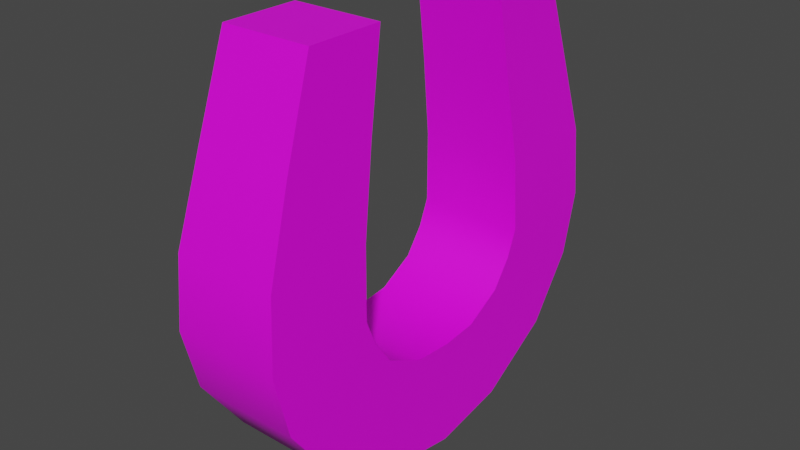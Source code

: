 # Source: magnet.blend  (saved by Blender 2.90.8; exported with 4.5.12 LTS)
import bpy
from mathutils import Matrix  # noqa: F401  (used for matrix-valued properties, if any)

bpy.ops.wm.read_factory_settings(use_empty=True)
scene = bpy.context.scene
scene.name = 'Scene'

# ---- collections
col_collection = bpy.data.collections.new('Collection'); scene.collection.children.link(col_collection)

# ---- images (referenced by path relative to the original .blend; pixels are not part of the script)
import os
ASSET_DIR = os.environ.get("B2B_ASSET_DIR", "")  # directory of the original .blend (textures are referenced by path, not embedded)
HERE = os.path.dirname(os.path.abspath(__file__))  # packed textures are extracted next to this script under _unpacked/

def load_image(name, relpath, width, height, colorspace="sRGB"):
    """Load a texture the original file referenced (path relative to the .blend, or extracted next to this script)."""
    p = next((c for c in (os.path.join(HERE, relpath), os.path.join(ASSET_DIR, relpath)) if relpath and os.path.exists(c)), "")
    if p:
        img = bpy.data.images.load(p, check_existing=True)
        img.name = name
    else:  # same state as the original file: an image datablock whose file is absent (Cycles renders it pink)
        img = bpy.data.images.new(name, width, height)
        img.source = "FILE"
        img.filepath = "//" + (relpath or name)
    img.colorspace_settings.name = colorspace
    return img
img_polygoncity_texture_02_b_png = load_image('PolygonCity_Texture_02_B.png', 'PolygonCity_Texture_02_B.png', 1024, 1024, 'sRGB')

# ---- materials (node trees are filled in below, after node groups)
mat_material_001 = bpy.data.materials.new('Material.001')

# ---- material node trees
mat_material_001.use_nodes = True; mat_material_001.node_tree.nodes.clear()
_N = mat_material_001.node_tree.nodes; _L = mat_material_001.node_tree.links
n0 = _N.new('ShaderNodeBsdfPrincipled'); n0.name = 'Principled BSDF'; n0.location = (10, 300)
n0.distribution = 'GGX'
n0.subsurface_method = 'BURLEY'
n0.inputs[3].default_value = 1.45
n0.inputs[27].default_value = (0.0, 0.0, 0.0, 1.0)
n0.inputs[28].default_value = 1.0
n1 = _N.new('ShaderNodeOutputMaterial'); n1.name = 'Material Output'; n1.location = (300, 300)
n2 = _N.new('ShaderNodeTexImage'); n2.name = 'Image Texture'; n2.location = (-280, 280)
n2.image = img_polygoncity_texture_02_b_png
_L.new(n0.outputs[0], n1.inputs[0])
_L.new(n2.outputs[0], n0.inputs[0])
n1.is_active_output = True

# ---- world
world_world = bpy.data.worlds.new('World'); scene.world = world_world
world_world.use_nodes = True; world_world.node_tree.nodes.clear()
_N = world_world.node_tree.nodes; _L = world_world.node_tree.links
n0 = _N.new('ShaderNodeOutputWorld'); n0.name = 'World Output'; n0.location = (300, 300)
n1 = _N.new('ShaderNodeBackground'); n1.name = 'Background'; n1.location = (10, 300)
n1.inputs[0].default_value = (0.05088, 0.05088, 0.05088, 1.0)
_L.new(n1.outputs[0], n0.inputs[0])
n0.is_active_output = True
world_world.color = (0.05088, 0.05088, 0.05088)
world_world.use_sun_shadow = False
world_world.sun_shadow_jitter_overblur = 0.0

# ---- meshes
me_mesh = bpy.data.meshes.new('Mesh')
me_mesh.from_pydata([(-0.4141, 2.091, -1.426), (0.4141, 2.091, -1.426), (-0.4417, 1.245, -1.708), (0.4417, 1.245, -1.708), (-0.4797, 0.4729, -1.946), (0.4797, 0.4729, -1.946), (-0.499, -0.1851, -1.992), (0.499, -0.1851, -1.992), (-0.5, -1.349, -1.438), (0.5, -1.349, -1.438), (-0.5, -1.908, -0.02948), (0.5, -1.908, -0.02948), (-0.5, -1.351, 1.444), (0.5, -1.351, 1.444), (-0.499, -0.1868, 1.995), (0.499, -0.1868, 1.995), (-0.4797, 0.4713, 1.946), (0.4797, 0.4713, 1.946), (-0.4418, 1.243, 1.705), (0.4418, 1.243, 1.705), (-0.4141, 2.09, 1.42), (0.4141, 2.09, 1.42), (-0.4141, 2.09, 0.709), (0.4141, 2.09, 0.709), (-0.4407, 1.244, 0.8499), (0.4407, 1.244, 0.8499), (-0.4781, 0.474, 0.9692), (0.4781, 0.474, 0.9692), (-0.4988, -0.1862, 0.9964), (0.4988, -0.1862, 0.9964), (-0.5, -0.6789, 0.7222), (0.5, -0.6789, 0.7222), (-0.5, -0.8967, -0.02585), (0.5, -0.8967, -0.02585), (-0.5, -0.6738, -0.7158), (0.5, -0.6738, -0.7158), (-0.4988, -0.1811, -0.9932), (0.4988, -0.1811, -0.9932), (-0.4781, 0.4789, -0.9692), (0.4781, 0.4789, -0.9692), (-0.4407, 1.249, -0.853), (0.4407, 1.249, -0.853), (-0.4141, 2.094, -0.7149), (0.4141, 2.094, -0.7149), (-0.5, -1.783, 0.7074), (0.5, -1.783, 0.7074), (0.5, -0.8677, 0.3482), (-0.5, -0.8677, 0.3482), (-0.5, -1.782, -0.7338), (0.5, -1.782, -0.7338), (0.5, -0.8652, -0.3708), (-0.5, -0.8652, -0.3708), (-0.4995, -0.7672, -1.849), (0.4995, -0.7672, -1.849), (0.4994, -0.4274, -0.8926), (-0.4994, -0.4274, -0.8926), (-0.4995, -0.7689, 1.853), (0.4995, -0.7689, 1.853), (0.4994, -0.4325, 0.8974), (-0.4994, -0.4325, 0.8974)], [], [(0, 1, 3, 2), (2, 3, 5, 4), (4, 5, 7, 6), (52, 53, 9, 8), (48, 49, 11, 10), (44, 45, 13, 12), (56, 57, 15, 14), (14, 15, 17, 16), (16, 17, 19, 18), (18, 19, 21, 20), (20, 21, 23, 22), (22, 23, 25, 24), (24, 25, 27, 26), (26, 27, 29, 28), (28, 29, 58, 59), (30, 31, 46, 47), (32, 33, 50, 51), (34, 35, 54, 55), (36, 37, 39, 38), (38, 39, 41, 40), (40, 41, 43, 42), (42, 43, 1, 0), (1, 43, 41, 3), (3, 41, 39, 5), (5, 39, 37, 7), (53, 54, 35, 9), (49, 50, 33, 11), (45, 46, 31, 13), (57, 58, 29, 15), (15, 29, 27, 17), (17, 27, 25, 19), (19, 25, 23, 21), (42, 0, 2, 40), (40, 2, 4, 38), (38, 4, 6, 36), (55, 52, 8, 34), (51, 48, 10, 32), (47, 44, 12, 30), (59, 56, 14, 28), (28, 14, 16, 26), (26, 16, 18, 24), (24, 18, 20, 22), (10, 11, 45, 44), (11, 33, 46, 45), (47, 46, 33, 32), (32, 10, 44, 47), (8, 9, 49, 48), (9, 35, 50, 49), (51, 50, 35, 34), (34, 8, 48, 51), (6, 7, 53, 52), (7, 37, 54, 53), (55, 54, 37, 36), (36, 6, 52, 55), (12, 13, 57, 56), (13, 31, 58, 57), (59, 58, 31, 30), (30, 12, 56, 59)])
me_mesh.polygons.foreach_set('use_smooth', [True] * 58)
_k = set([(0, 1), (0, 2), (0, 42), (1, 3), (1, 43), (2, 4), (3, 5), (4, 6), (5, 7), (6, 52), (7, 53), (8, 48), (8, 52), (9, 49), (9, 53), (10, 44), (10, 48), (11, 45), (11, 49), (12, 44), (12, 56), (13, 45), (13, 57), (14, 16), (14, 56), (15, 17), (15, 57), (16, 18), (17, 19), (18, 20), (19, 21), (20, 21), (20, 22), (21, 23), (22, 23), (22, 24), (23, 25), (24, 26), (25, 27), (26, 28), (27, 29), (28, 59), (29, 58), (30, 47), (30, 59), (31, 46), (31, 58), (32, 47), (32, 51), (33, 46), (33, 50), (34, 51), (34, 55), (35, 50), (35, 54), (36, 38), (36, 55), (37, 39), (37, 54), (38, 40), (39, 41), (40, 42), (41, 43), (42, 43)])
me_mesh.attributes.new('sharp_edge', 'BOOLEAN', 'EDGE').data.foreach_set('value', [ (min(e.vertices), max(e.vertices)) in _k for e in me_mesh.edges])
_uv = me_mesh.uv_layers.new(name='map1')
_uv.uv.foreach_set('vector', [0.4869, 0.009318, 0.4834, 0.008996, 0.4819, 0.007152, 0.4884, 0.00636, 0.007769, 0.491, 0.004653, 0.491, 0.004519, 0.4909, 0.007903, 0.4909, 0.007903, 0.4909, 0.004519, 0.4909, 0.004451, 0.4909, 0.007971, 0.4909, 0.007973, 0.491, 0.004449, 0.491, 0.004447, 0.4912, 0.007974, 0.4912, 0.007974, 0.4916, 0.004447, 0.4916, 0.004446, 0.4921, 0.007973, 0.4921, 0.1398, 0.4427, 0.1374, 0.4427, 0.1374, 0.443, 0.1398, 0.443, 0.1398, 0.4431, 0.1374, 0.4431, 0.1374, 0.4432, 0.1398, 0.4432, 0.1398, 0.4432, 0.1374, 0.4432, 0.1375, 0.4431, 0.1397, 0.4431, 0.1397, 0.4431, 0.1375, 0.4431, 0.1376, 0.443, 0.1397, 0.443, 0.4752, 0.007153, 0.4816, 0.006376, 0.4802, 0.009318, 0.4767, 0.008972, 0.4767, 0.008972, 0.4802, 0.009318, 0.4796, 0.01191, 0.4777, 0.01077, 0.4777, 0.01077, 0.4796, 0.01191, 0.4819, 0.01316, 0.4752, 0.01361, 0.1392, 0.449, 0.1369, 0.449, 0.1368, 0.4491, 0.1393, 0.4491, 0.1393, 0.4491, 0.1368, 0.4491, 0.1367, 0.4491, 0.1393, 0.4491, 0.1393, 0.4491, 0.1367, 0.4491, 0.1367, 0.449, 0.1393, 0.449, 0.1393, 0.449, 0.1367, 0.449, 0.1367, 0.4488, 0.1393, 0.4488, 0.007973, 0.4921, 0.004446, 0.4921, 0.004447, 0.4919, 0.007974, 0.4919, 0.007974, 0.4916, 0.004447, 0.4916, 0.004449, 0.4915, 0.007972, 0.4915, 0.00797, 0.4915, 0.004451, 0.4915, 0.004524, 0.4915, 0.007897, 0.4915, 0.007897, 0.4915, 0.004524, 0.4915, 0.004656, 0.4915, 0.007765, 0.4915, 0.4887, 0.01316, 0.482, 0.01361, 0.4845, 0.01074, 0.4863, 0.01192, 0.4863, 0.01192, 0.4845, 0.01074, 0.4834, 0.008996, 0.4869, 0.009318, 0.4834, 0.008996, 0.4845, 0.01074, 0.482, 0.01361, 0.4819, 0.007152, 0.004653, 0.491, 0.004656, 0.4915, 0.004524, 0.4915, 0.004519, 0.4909, 0.004519, 0.4909, 0.004524, 0.4915, 0.004451, 0.4915, 0.004451, 0.4909, 0.004449, 0.491, 0.004449, 0.4915, 0.004447, 0.4916, 0.004447, 0.4912, 0.004447, 0.4916, 0.004447, 0.4919, 0.004446, 0.4921, 0.004446, 0.4921, 0.1374, 0.4427, 0.1374, 0.4425, 0.1374, 0.4427, 0.1374, 0.443, 0.1374, 0.4431, 0.1374, 0.4427, 0.1374, 0.4428, 0.1374, 0.4432, 0.1374, 0.4432, 0.1374, 0.4428, 0.1375, 0.4427, 0.1375, 0.4431, 0.1375, 0.4431, 0.1375, 0.4427, 0.1376, 0.4427, 0.1376, 0.443, 0.4816, 0.006376, 0.4819, 0.01316, 0.4796, 0.01191, 0.4802, 0.009318, 0.4863, 0.01192, 0.4869, 0.009318, 0.4884, 0.00636, 0.4887, 0.01316, 0.007765, 0.4915, 0.007769, 0.491, 0.007903, 0.4909, 0.007897, 0.4915, 0.007897, 0.4915, 0.007903, 0.4909, 0.007971, 0.4909, 0.00797, 0.4915, 0.007972, 0.4915, 0.007973, 0.491, 0.007974, 0.4912, 0.007974, 0.4916, 0.007974, 0.4919, 0.007974, 0.4916, 0.007973, 0.4921, 0.007973, 0.4921, 0.1398, 0.4425, 0.1398, 0.4427, 0.1398, 0.443, 0.1398, 0.4427, 0.1398, 0.4427, 0.1398, 0.4431, 0.1398, 0.4432, 0.1398, 0.4428, 0.1398, 0.4428, 0.1398, 0.4432, 0.1397, 0.4431, 0.1397, 0.4427, 0.1397, 0.4427, 0.1397, 0.4431, 0.1397, 0.443, 0.1396, 0.4427, 0.4752, 0.01361, 0.4752, 0.007153, 0.4767, 0.008972, 0.4777, 0.01077, 0.1398, 0.4424, 0.1374, 0.4424, 0.1374, 0.4427, 0.1398, 0.4427, 0.1374, 0.4424, 0.1374, 0.4424, 0.1374, 0.4425, 0.1374, 0.4427, 0.1398, 0.4425, 0.1374, 0.4425, 0.1374, 0.4424, 0.1398, 0.4424, 0.1398, 0.4424, 0.1398, 0.4424, 0.1398, 0.4427, 0.1398, 0.4425, 0.007974, 0.4912, 0.004447, 0.4912, 0.004447, 0.4916, 0.007974, 0.4916, 0.005658, 0.4884, 0.005656, 0.491, 0.005655, 0.4922, 0.005656, 0.491, 0.007974, 0.4919, 0.004447, 0.4919, 0.004447, 0.4916, 0.007974, 0.4916, 0.007974, 0.4916, 0.007974, 0.4912, 0.007974, 0.4916, 0.007974, 0.4919, 0.007971, 0.4909, 0.004451, 0.4909, 0.004449, 0.491, 0.007973, 0.491, 0.004451, 0.4909, 0.004451, 0.4915, 0.004449, 0.4915, 0.004449, 0.491, 0.007972, 0.4915, 0.004449, 0.4915, 0.004451, 0.4915, 0.00797, 0.4915, 0.00797, 0.4915, 0.007971, 0.4909, 0.007973, 0.491, 0.007972, 0.4915, 0.1398, 0.443, 0.1374, 0.443, 0.1374, 0.4431, 0.1398, 0.4431, 0.1374, 0.443, 0.1374, 0.4427, 0.1374, 0.4427, 0.1374, 0.4431, 0.1393, 0.449, 0.1367, 0.449, 0.1367, 0.449, 0.1393, 0.449, 0.1398, 0.4427, 0.1398, 0.443, 0.1398, 0.4431, 0.1398, 0.4427])
me_mesh.materials.append(mat_material_001)
me_mesh.use_remesh_fix_poles = True
me_mesh.use_remesh_preserve_attributes = False
me_mesh.use_mirror_vertex_groups = False
me_mesh.update()
me_mesh.normals_split_custom_set([tuple(v) for v in zip(*[iter([0.0, 0.3164, -0.9486, 0.0, 0.3164, -0.9486, 0.0, 0.3051, -0.9523, 0.0, 0.3051, -0.9523, 0.0, 0.3051, -0.9523, 0.0, 0.3051, -0.9523, 5.7e-08, 0.1886, -0.9821, -2.389e-08, 0.1886, -0.9821, -2.389e-08, 0.1886, -0.9821, 5.7e-08, 0.1886, -0.9821, 7.204e-08, -0.08114, -0.9967, -1.998e-08, -0.08114, -0.9967, -7.089e-06, -0.4298, -0.9029, 1.122e-05, -0.4298, -0.9029, 0.0, -0.7395, -0.6732, 1.468e-06, -0.7395, -0.6732, 0.0, -0.9295, -0.3687, 1.194e-09, -0.9295, -0.3687, 0.0, -1.0, -0.0005869, -3.328e-10, -1.0, -0.0005869, -1.07e-09, -0.9354, 0.3536, 0.0, -0.9354, 0.3536, -7.963e-09, -0.7488, 0.6627, 0.0, -0.7488, 0.6627, -1.123e-05, -0.4278, 0.9039, -1.654e-06, -0.4278, 0.9039, 5.924e-08, -0.0773, 0.997, -6.824e-07, -0.0773, 0.997, -6.824e-07, -0.0773, 0.997, 5.924e-08, -0.0773, 0.997, 9.389e-08, 0.1928, 0.9812, -1.402e-07, 0.1928, 0.9812, -1.402e-07, 0.1928, 0.9812, 9.389e-08, 0.1928, 0.9812, 0.0, 0.3082, 0.9513, 0.0, 0.3082, 0.9513, 0.0, 0.3082, 0.9513, 0.0, 0.3082, 0.9513, 0.0, 0.3193, 0.9477, 0.0, 0.3193, 0.9477, 0.0, 1.0, 0.0, 0.0, 1.0, 0.0, 0.0, 1.0, 0.0, 0.0, 1.0, 0.0, 0.0, -0.1643, -0.9864, 0.0, -0.1643, -0.9864, 0.0, -0.1585, -0.9874, 0.0, -0.1585, -0.9874, 0.0, -0.1585, -0.9874, 0.0, -0.1585, -0.9874, -1.496e-07, -0.09881, -0.9951, -1.414e-07, -0.09881, -0.9951, -1.414e-07, -0.09881, -0.9951, -1.496e-07, -0.09881, -0.9951, 0.0002159, 0.08272, -0.9966, -3.239e-06, 0.08272, -0.9966, -3.239e-06, 0.08272, -0.9966, 0.0002159, 0.08272, -0.9966, 2.463e-06, 0.4865, -0.8737, 1.832e-05, 0.4865, -0.8737, 8.519e-05, 0.7839, -0.6208, -6.913e-07, 0.7839, -0.6208, 0.0, 0.9601, -0.2795, -4.179e-06, 0.9601, -0.2795, -2.91e-10, 1.0, 0.003567, 0.0, 1.0, 0.003567, -5.244e-06, 0.9516, 0.3073, 0.0, 0.9516, 0.3073, -3.274e-07, 0.7662, 0.6426, -6.212e-05, 0.7662, 0.6426, -1.829e-05, 0.4907, 0.8714, -2.515e-06, 0.4907, 0.8714, -0.0002151, 0.08801, 0.9961, 2.754e-06, 0.08801, 0.9961, -1.159e-07, -0.09436, 0.9955, 1.133e-07, -0.09436, 0.9955, 1.133e-07, -0.09436, 0.9955, -1.159e-07, -0.09436, 0.9955, 0.0, -0.155, 0.9879, 0.0, -0.155, 0.9879, 0.0, -0.155, 0.9879, 0.0, -0.155, 0.9879, 0.0, -0.1613, 0.9869, 0.0, -0.1613, 0.9869, 0.0, 1.0, -0.004352, 0.0, 1.0, -0.004352, 0.0, 1.0, -0.004352, 0.0, 1.0, -0.004352, 0.9995, 0.03196, 0.0005058, 0.9995, 0.03196, 0.0005058, 0.9992, 0.03976, 0.0008132, 0.9991, 0.04196, 0.0008995, 0.9991, 0.04196, 0.0008995, 0.9992, 0.03976, 0.0008132, 0.9992, 0.04045, 0.001001, 0.9993, 0.03854, 0.0009631, 0.9993, 0.03854, 0.0009631, 0.9992, 0.04045, 0.001001, 0.9998, 0.01742, 0.0004382, 0.9998, 0.0196, 0.0004996, 1.0, 0.001164, -0.0002456, 1.0, 0.001136, -0.0002847, 1.0, 0.0004633, -0.0002401, 1.0, 0.0005114, -0.000265, 1.0, 9.975e-10, 0.0, 1.0, 1.051e-09, 0.0, 1.0, 1.009e-09, 0.0, 1.0, 1.006e-09, 0.0, 1.0, 0.0, 0.0, 1.0, 0.0, 0.0, 1.0, 0.0004598, 0.0002365, 1.0, 0.0005176, 0.0002663, 1.0, 0.001167, 0.0002422, 1.0, 0.001139, 0.0002813, 0.9998, 0.01748, -0.0005291, 0.9998, 0.01959, -0.0005661, 0.9998, 0.01959, -0.0005661, 0.9998, 0.01748, -0.0005291, 0.9992, 0.04026, -0.00115, 0.9993, 0.03864, -0.00111, 0.9993, 0.03864, -0.00111, 0.9992, 0.04026, -0.00115, 0.9992, 0.03938, -0.0009707, 0.9991, 0.0419, -0.001076, 0.9991, 0.0419, -0.001076, 0.9992, 0.03938, -0.0009707, 0.9995, 0.03194, -0.0006581, 0.9995, 0.03194, -0.0006581, -0.9995, 0.03196, 0.0005058, -0.9995, 0.03196, 0.0005058, -0.9991, 0.04196, 0.0008995, -0.9992, 0.03976, 0.0008132, -0.9992, 0.03976, 0.0008132, -0.9991, 0.04196, 0.0008995, -0.9993, 0.03854, 0.0009631, -0.9992, 0.04045, 0.001001, -0.9992, 0.04045, 0.001001, -0.9993, 0.03854, 0.0009631, -0.9998, 0.0196, 0.0004995, -0.9998, 0.01742, 0.0004627, -1.0, 0.001136, -0.0002846, -1.0, 0.001165, -0.0002456, -1.0, 0.0005113, -0.0002649, -1.0, 0.0004632, -0.00024, -1.0, 1.213e-08, 0.0, -1.0, 1.281e-08, 0.0, -1.0, 0.0, 0.0, -1.0, 0.0, 0.0, -1.0, 0.0, 0.0, -1.0, 0.0, 0.0, -1.0, 0.0005175, 0.0002662, -1.0, 0.0004596, 0.0002365, -1.0, 0.001139, 0.0002813, -1.0, 0.001167, 0.0002422, -0.9998, 0.01959, -0.0005662, -0.9998, 0.01748, -0.0004994, -0.9998, 0.01748, -0.0004994, -0.9998, 0.01959, -0.0005662, -0.9993, 0.03864, -0.00111, -0.9992, 0.04026, -0.00115, -0.9992, 0.04026, -0.00115, -0.9993, 0.03864, -0.00111, -0.9991, 0.0419, -0.001076, -0.9992, 0.03938, -0.0009706, -0.9992, 0.03938, -0.0009706, -0.9991, 0.0419, -0.001076, -0.9995, 0.03194, -0.000658, -0.9995, 0.03194, -0.000658, -3.328e-10, -1.0, -0.0005869, 0.0, -1.0, -0.0005869, 0.0, -0.9354, 0.3536, -1.07e-09, -0.9354, 0.3536, 1.0, 1.006e-09, 0.0, 1.0, 1.009e-09, 0.0, 1.0, 0.0, 0.0, 1.0, 0.0, 0.0, -4.179e-06, 0.9601, -0.2795, 0.0, 0.9601, -0.2795, 0.0, 1.0, 0.003567, -2.91e-10, 1.0, 0.003567, -1.0, 0.0, 0.0, -1.0, 0.0, 0.0, -1.0, 0.0, 0.0, -1.0, 0.0, 0.0, 1.468e-06, -0.7395, -0.6732, 0.0, -0.7395, -0.6732, 1.194e-09, -0.9295, -0.3687, 0.0, -0.9295, -0.3687, 1.0, 0.0005114, -0.000265, 1.0, 0.0004633, -0.0002401, 1.0, 1.051e-09, 0.0, 1.0, 9.975e-10, 0.0, 0.0, 0.9516, 0.3073, -5.244e-06, 0.9516, 0.3073, -6.212e-05, 0.7662, 0.6426, -3.274e-07, 0.7662, 0.6426, -1.0, 0.0004632, -0.00024, -1.0, 0.0005113, -0.0002649, -1.0, 1.281e-08, 0.0, -1.0, 1.213e-08, 0.0, -1.998e-08, -0.08114, -0.9967, 7.204e-08, -0.08114, -0.9967, 1.122e-05, -0.4298, -0.9029, -7.089e-06, -0.4298, -0.9029, 0.9998, 0.0196, 0.0004996, 0.9998, 0.01742, 0.0004382, 1.0, 0.001136, -0.0002847, 1.0, 0.001164, -0.0002456, -2.515e-06, 0.4907, 0.8714, -1.829e-05, 0.4907, 0.8714, 2.754e-06, 0.08801, 0.9961, -0.0002151, 0.08801, 0.9961, -0.9998, 0.01742, 0.0004627, -0.9998, 0.0196, 0.0004995, -1.0, 0.001165, -0.0002456, -1.0, 0.001136, -0.0002846, 0.0, -0.7488, 0.6627, -7.963e-09, -0.7488, 0.6627, -1.654e-06, -0.4278, 0.9039, -1.123e-05, -0.4278, 0.9039, 1.0, 0.0005176, 0.0002663, 1.0, 0.0004598, 0.0002365, 1.0, 0.001139, 0.0002813, 1.0, 0.001167, 0.0002422, 1.832e-05, 0.4865, -0.8737, 2.463e-06, 0.4865, -0.8737, -6.913e-07, 0.7839, -0.6208, 8.519e-05, 0.7839, -0.6208, -1.0, 0.0004596, 0.0002365, -1.0, 0.0005175, 0.0002662, -1.0, 0.001167, 0.0002422, -1.0, 0.001139, 0.0002813])] * 3)])

# ---- objects
ob_pcube1 = bpy.data.objects.new('pCube1', me_mesh)

# ---- transforms, parenting, visibility, modifiers, constraints
ob_pcube1.location = (-3.346e-09, 0.04731, 0.08587)
ob_pcube1.rotation_euler = (1.571, -0.0, 0.0)
ob_pcube1.scale = (0.04432, 0.04432, 0.04432)
ob_pcube1.color = (0.8, 0.8, 0.8, 1.0)
ob_pcube1.lineart.crease_threshold = 0.0

# ---- collection membership
col_collection.objects.link(ob_pcube1)

# ---- scene / render settings (as saved in the file)
scene.frame_start = 1; scene.frame_end = 250; scene.frame_set(0)
scene.render.engine = 'CYCLES'
scene.render.film_transparent = True
scene.cycles.use_denoising = False
scene.cycles.samples = 128
scene.cycles.sampling_pattern = 'TABULATED_SOBOL'
scene.cycles.use_adaptive_sampling = False
scene.cycles.use_light_tree = False
scene.view_settings.view_transform = 'Filmic'
bpy.context.view_layer.update()

# ---- added for rendering (the .blend has no active camera and no usable light): camera, sun
cam_auto = bpy.data.cameras.new('AutoCamera')
cam_auto.lens = 50.0
cam_auto.sensor_width = 36.0
cam_auto.clip_end = 1000.0
ob_auto_camera = bpy.data.objects.new('AutoCamera', cam_auto)
scene.collection.objects.link(ob_auto_camera)
ob_auto_camera.location = (0.235275, -0.235094, 0.278224)
ob_auto_camera.rotation_euler = (1.09748, -7.21219e-08, 0.694738)
scene.camera = ob_auto_camera
light_auto_sun = bpy.data.lights.new('AutoSun', 'SUN')
light_auto_sun.energy = 3.0
light_auto_sun.angle = 0.0523599
ob_auto_sun = bpy.data.objects.new('AutoSun', light_auto_sun)
scene.collection.objects.link(ob_auto_sun)
ob_auto_sun.rotation_euler = (0.872665, 0.174533, 0.523599)
bpy.context.view_layer.update()
